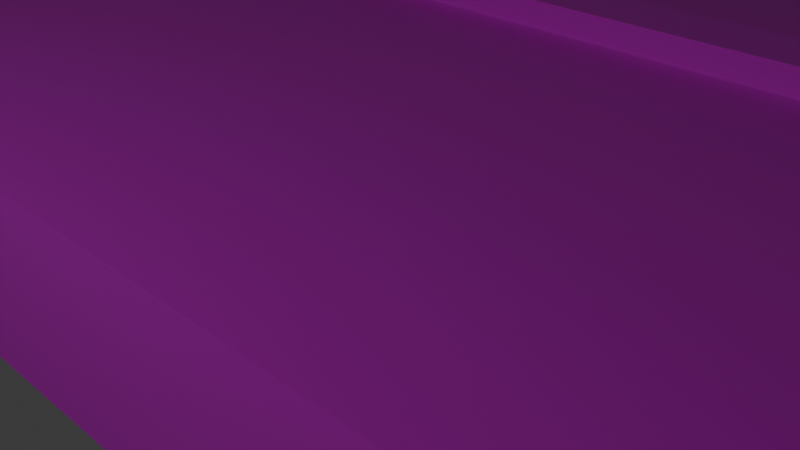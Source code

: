# Source: untitled.blend  (saved by Blender 4.1.24; exported with 4.5.12 LTS)
import bpy
from mathutils import Matrix  # noqa: F401  (used for matrix-valued properties, if any)

bpy.ops.wm.read_factory_settings(use_empty=True)
scene = bpy.context.scene
scene.name = 'Scene'

# ---- collections
col_collection = bpy.data.collections.new('Collection'); scene.collection.children.link(col_collection)

# ---- images (referenced by path relative to the original .blend; pixels are not part of the script)
import os
ASSET_DIR = os.environ.get("B2B_ASSET_DIR", "")  # directory of the original .blend (textures are referenced by path, not embedded)
HERE = os.path.dirname(os.path.abspath(__file__))  # packed textures are extracted next to this script under _unpacked/

def load_image(name, relpath, width, height, colorspace="sRGB"):
    """Load a texture the original file referenced (path relative to the .blend, or extracted next to this script)."""
    p = next((c for c in (os.path.join(HERE, relpath), os.path.join(ASSET_DIR, relpath)) if relpath and os.path.exists(c)), "")
    if p:
        img = bpy.data.images.load(p, check_existing=True)
        img.name = name
    else:  # same state as the original file: an image datablock whose file is absent (Cycles renders it pink)
        img = bpy.data.images.new(name, width, height)
        img.source = "FILE"
        img.filepath = "//" + (relpath or name)
    img.colorspace_settings.name = colorspace
    return img
img_calle_png = load_image('Calle.png', 'Calle.png', 1024, 1024, 'sRGB')
img_street_png = load_image('Street.png', 'Street.png', 1024, 1024, 'sRGB')
img_water_png = load_image('water.png', 'water.png', 1024, 1024, 'sRGB')

# ---- materials (node trees are filled in below, after node groups)
mat_material = bpy.data.materials.new('Material')
mat_material.alpha_threshold = 0.0
mat_material.use_transparent_shadow = False
mat_material.roughness = 0.5
mat_material.line_color = (0.0, 0.0, 0.0, 1.0)
mat_material_004 = bpy.data.materials.new('Material.004')
mat_material_004.use_transparent_shadow = False
mat_material_001 = bpy.data.materials.new('Material.001')
mat_material_001.use_transparent_shadow = False
mat_material_005 = bpy.data.materials.new('Material.005')
mat_material_005.use_transparent_shadow = False

# ---- material node trees
mat_material.use_nodes = True; mat_material.node_tree.nodes.clear()
_N = mat_material.node_tree.nodes; _L = mat_material.node_tree.links
n0 = _N.new('ShaderNodeOutputMaterial'); n0.name = 'Material Output'; n0.location = (300, 300)
n1 = _N.new('ShaderNodeBsdfPrincipled'); n1.name = 'Principled BSDF'; n1.location = (10, 300)
n1.inputs[3].default_value = 1.45
n2 = _N.new('ShaderNodeTexImage'); n2.name = 'Image Texture'; n2.location = (-180, 275)
n2.image = img_calle_png
_L.new(n1.outputs[0], n0.inputs[0])
_L.new(n2.outputs[0], n1.inputs[0])
n0.is_active_output = True
mat_material_004.use_nodes = True; mat_material_004.node_tree.nodes.clear()
_N = mat_material_004.node_tree.nodes; _L = mat_material_004.node_tree.links
n0 = _N.new('ShaderNodeBsdfPrincipled'); n0.name = 'Principled BSDF'; n0.location = (10, 300)
n1 = _N.new('ShaderNodeOutputMaterial'); n1.name = 'Material Output'; n1.location = (300, 300)
n2 = _N.new('ShaderNodeTexImage'); n2.name = 'Image Texture'; n2.location = (-280, 275)
n2.image = img_street_png
_L.new(n0.outputs[0], n1.inputs[0])
_L.new(n2.outputs[0], n0.inputs[0])
n1.is_active_output = True
mat_material_001.use_nodes = True; mat_material_001.node_tree.nodes.clear()
_N = mat_material_001.node_tree.nodes; _L = mat_material_001.node_tree.links
n0 = _N.new('ShaderNodeBsdfPrincipled'); n0.name = 'Principled BSDF'; n0.location = (10, 300)
n1 = _N.new('ShaderNodeOutputMaterial'); n1.name = 'Material Output'; n1.location = (300, 300)
n2 = _N.new('ShaderNodeTexImage'); n2.name = 'Image Texture'; n2.location = (-280, 275)
n2.image = img_calle_png
_L.new(n0.outputs[0], n1.inputs[0])
_L.new(n2.outputs[0], n0.inputs[0])
n1.is_active_output = True
mat_material_005.use_nodes = True; mat_material_005.node_tree.nodes.clear()
_N = mat_material_005.node_tree.nodes; _L = mat_material_005.node_tree.links
n0 = _N.new('ShaderNodeBsdfPrincipled'); n0.name = 'Principled BSDF'; n0.location = (10, 300)
n1 = _N.new('ShaderNodeOutputMaterial'); n1.name = 'Material Output'; n1.location = (300, 300)
n2 = _N.new('ShaderNodeTexImage'); n2.name = 'Image Texture'; n2.location = (-280, 275)
n2.image = img_water_png
_L.new(n0.outputs[0], n1.inputs[0])
_L.new(n2.outputs[0], n0.inputs[0])
n1.is_active_output = True

# ---- world
world_world = bpy.data.worlds.new('World'); scene.world = world_world
world_world.use_nodes = True; world_world.node_tree.nodes.clear()
_N = world_world.node_tree.nodes; _L = world_world.node_tree.links
n0 = _N.new('ShaderNodeOutputWorld'); n0.name = 'World Output'; n0.location = (300, 300)
n1 = _N.new('ShaderNodeBackground'); n1.name = 'Background'; n1.location = (10, 300)
n1.inputs[0].default_value = (0.05088, 0.05088, 0.05088, 1.0)
_L.new(n1.outputs[0], n0.inputs[0])
n0.is_active_output = True
world_world.color = (0.05088, 0.05088, 0.05088)
world_world.use_sun_shadow = False
world_world.sun_shadow_jitter_overblur = 0.0

# ---- cameras
cam_camera = bpy.data.cameras.new('Camera')
cam_camera.clip_end = 100.0
cam_camera.ortho_scale = 7.314

# ---- lights
light_light = bpy.data.lights.new('Light', 'POINT')
light_light.transmission_factor = 0.0
light_light.energy = 1000.0
light_light.shadow_soft_size = 0.1
light_light.shadow_maximum_resolution = 0.006
light_light.use_absolute_resolution = True

# ---- meshes
me_cube = bpy.data.meshes.new('Cube')
me_cube.from_pydata([(1.0, 1.0, 1.0), (1.0, 1.0, -1.0), (1.0, -1.0, 1.0), (1.0, -1.0, -1.0), (-1.0, 1.0, 1.0), (-1.0, 1.0, -1.0), (-1.0, -1.0, 1.0), (-1.0, -1.0, -1.0), (1.0, 1.265, -1.0), (-1.0, 1.265, -1.0), (1.0, 1.265, 1.0), (-1.0, 1.265, 1.0), (-1.0, 1.0, 1.348), (1.0, 1.0, 1.348), (-1.0, 1.265, 1.348), (1.0, 1.265, 1.348)], [], [(0, 4, 6, 2), (3, 2, 6, 7), (7, 6, 4, 5), (5, 1, 3, 7), (1, 0, 2, 3), (0, 1, 8, 10), (9, 11, 10, 8), (5, 4, 11, 9), (1, 5, 9, 8), (11, 4, 12, 14), (12, 13, 15, 14), (4, 0, 13, 12), (0, 10, 15, 13), (10, 11, 14, 15)])
_uv = me_cube.uv_layers.new(name='UVMap')
_uv.uv.foreach_set('vector', [0.9808, 0.9869, 0.01305, 0.9787, 0.01837, 0.7239, 0.9861, 0.7321, 0.3456, 0.1523, 0.3475, 0.008465, 0.6658, 0.009351, 0.6639, 0.1532, 0.6639, 0.1532, 0.9822, 0.1541, 0.9802, 0.298, 0.6619, 0.2971, 0.6619, 0.2971, 0.3436, 0.2962, 0.3456, 0.1523, 0.6639, 0.1532, 0.3436, 0.2962, 0.02528, 0.2953, 0.02724, 0.1515, 0.3456, 0.1523, 0.02528, 0.2953, 0.3436, 0.2962, 0.3433, 0.3153, 0.02502, 0.3144, 0.6616, 0.3162, 0.6597, 0.4601, 0.3414, 0.4592, 0.3433, 0.3153, 0.6619, 0.2971, 0.9802, 0.298, 0.98, 0.3171, 0.6616, 0.3162, 0.3436, 0.2962, 0.6619, 0.2971, 0.6616, 0.3162, 0.3433, 0.3153, 0.006549, 0.6142, 0.007243, 0.5804, 0.05983, 0.581, 0.05914, 0.6148, 0.05983, 0.581, 0.9695, 0.5845, 0.9688, 0.6183, 0.05914, 0.6148, 0.06074, 0.5366, 0.9704, 0.5401, 0.9695, 0.5845, 0.05983, 0.581, 0.9975, 0.5851, 0.9968, 0.6189, 0.9688, 0.6183, 0.9695, 0.5845, 0.9679, 0.6627, 0.05823, 0.6592, 0.05914, 0.6148, 0.9688, 0.6183])
me_cube.materials.append(mat_material)
me_cube.use_mirror_vertex_groups = False
me_cube.update()
me_cube_001 = bpy.data.meshes.new('Cube.001')
me_cube_001.from_pydata([(-1.0, -1.0, -1.0), (-1.0, -1.0, 1.0), (-1.0, 1.0, -1.0), (-1.0, 1.0, 1.0), (1.0, -1.0, -1.0), (1.0, -1.0, 1.0), (1.0, 1.0, -1.0), (1.0, 1.0, 1.0)], [], [(0, 1, 3, 2), (2, 3, 7, 6), (6, 7, 5, 4), (4, 5, 1, 0), (2, 6, 4, 0), (7, 3, 1, 5)])
_uv = me_cube_001.uv_layers.new(name='UVMap')
_uv.uv.foreach_set('vector', [0.02766, 0.01436, 0.04708, 0.01436, 0.04708, 0.3802, 0.02766, 0.3802, 0.02766, 0.3802, 0.04708, 0.3802, 0.04708, 0.3942, 0.02766, 0.3942, 0.02766, 0.3942, 0.04708, 0.3942, 0.04708, 0.6075, 0.02766, 0.6075, 0.02766, 0.6075, 0.04708, 0.6075, 0.04708, 0.7789, 0.02766, 0.7789, 0.008249, 0.3942, 0.02766, 0.3942, 0.02766, 0.6075, 0.008249, 0.6075, 0.04708, 0.3942, 0.9647, 0.3942, 0.9647, 0.6075, 0.04708, 0.6075])
me_cube_001.materials.append(mat_material_004)
me_cube_001.update()
me_cube_005 = bpy.data.meshes.new('Cube.005')
me_cube_005.from_pydata([(-1.0, -1.0, -1.0), (-1.0, -1.0, 1.0), (-1.0, 1.0, -1.0), (-1.0, 1.0, 1.0), (1.0, -1.0, -1.0), (1.0, -1.0, 1.0), (1.0, 1.0, -1.0), (1.0, 1.0, 1.0)], [], [(0, 1, 3, 2), (2, 3, 7, 6), (6, 7, 5, 4), (4, 5, 1, 0), (2, 6, 4, 0), (7, 3, 1, 5)])
_uv = me_cube_005.uv_layers.new(name='UVMap')
_uv.uv.foreach_set('vector', [0.03787, 0.0, -0.01202, 0.0, -0.01202, 0.25, 0.03787, 0.25, 0.03787, 0.25, -0.01202, 0.25, -0.01202, 0.5, 0.03787, 0.5, 0.03787, 0.5, -0.01202, 0.5, -0.01202, 0.75, 0.03787, 0.75, 0.03787, 0.75, -0.01202, 0.75, -0.01202, 1.0, 0.03787, 1.0, 0.08776, 0.5, 0.03787, 0.5, 0.03787, 0.75, 0.08776, 0.75, -0.01202, 0.5, 0.875, 0.5, 0.875, 0.75, -0.01202, 0.75])
me_cube_005.materials.append(mat_material_001)
me_cube_005.update()
me_cube_006 = bpy.data.meshes.new('Cube.006')
me_cube_006.from_pydata([(-1.0, -1.0, -1.0), (-1.0, -1.0, 1.0), (-1.0, 1.0, -1.0), (-1.0, 1.0, 1.0), (1.0, -1.0, -1.0), (1.0, -1.0, 1.0), (1.0, 1.0, -1.0), (1.0, 1.0, 1.0)], [], [(0, 1, 3, 2), (2, 3, 7, 6), (6, 7, 5, 4), (4, 5, 1, 0), (2, 6, 4, 0), (7, 3, 1, 5)])
_uv = me_cube_006.uv_layers.new(name='UVMap')
_uv.uv.foreach_set('vector', [0.005883, 0.0, 0.005883, 0.0, 0.004402, 0.2328, 0.004402, 0.2328, 0.004402, 0.2328, 0.004402, 0.2328, 0.005383, 0.005383, 0.005383, 0.005383, 0.005383, 0.005383, 0.005383, 0.005383, 0.003902, 0.9469, 0.003902, 0.9469, 0.003902, 0.9469, 0.003902, 0.9469, 0.002422, 1.0, 0.002422, 1.0, 0.005383, 0.005383, 0.005383, 0.005383, 0.003902, 0.9469, 0.003902, 0.9469, 0.005383, 0.005383, 0.875, 0.005383, 0.875, 0.9469, 0.003902, 0.9469])
me_cube_006.materials.append(mat_material_005)
me_cube_006.update()
me_cube_009 = bpy.data.meshes.new('Cube.009')
me_cube_009.from_pydata([(-1.0, -1.0, -1.0), (-1.0, -1.0, 1.0), (-1.0, 1.0, -1.0), (-1.0, 1.0, 1.0), (1.0, -1.0, -1.0), (1.0, -1.0, 1.0), (1.0, 1.0, -1.0), (1.0, 1.0, 1.0)], [], [(0, 1, 3, 2), (2, 3, 7, 6), (6, 7, 5, 4), (4, 5, 1, 0), (2, 6, 4, 0), (7, 3, 1, 5)])
_uv = me_cube_009.uv_layers.new(name='UVMap')
_uv.uv.foreach_set('vector', [0.03787, 0.0, -0.01202, 0.0, -0.01202, 0.25, 0.03787, 0.25, 0.03787, 0.25, -0.01202, 0.25, -0.01202, 0.5, 0.03787, 0.5, 0.03787, 0.5, -0.01202, 0.5, -0.01202, 0.75, 0.03787, 0.75, 0.03787, 0.75, -0.01202, 0.75, -0.01202, 1.0, 0.03787, 1.0, 0.08776, 0.5, 0.03787, 0.5, 0.03787, 0.75, 0.08776, 0.75, -0.01202, 0.5, 0.875, 0.5, 0.875, 0.75, -0.01202, 0.75])
me_cube_009.materials.append(mat_material_001)
me_cube_009.update()

# ---- objects
ob_vanqueta = bpy.data.objects.new('Vanqueta', me_cube)
ob_light = bpy.data.objects.new('Light', light_light)
ob_camera = bpy.data.objects.new('Camera', cam_camera)
ob_calle = bpy.data.objects.new('Calle', me_cube_001)
ob_cube = bpy.data.objects.new('Cube', me_cube_005)
ob_water = bpy.data.objects.new('Water', me_cube_006)
ob_cube_001 = bpy.data.objects.new('Cube.001', me_cube_009)

# ---- transforms, parenting, visibility, modifiers, constraints
ob_vanqueta.location = (0.0, 0.0, 0.0)
ob_vanqueta.scale = (25.85, 3.51, 1.0)
ob_vanqueta.lock_rotations_4d = False
ob_vanqueta.empty_display_type = 'ARROWS'
ob_vanqueta.lineart.crease_threshold = 0.0
ob_light.location = (-0.7205, -12.76, 9.499)
ob_light.rotation_euler = (0.6503, 0.05522, 1.866)
ob_light.lock_rotations_4d = False
ob_light.empty_display_type = 'ARROWS'
ob_light.color = (0.0, 0.0, 0.0, 0.0)
ob_light.lineart.crease_threshold = 0.0
ob_camera.location = (7.359, -6.926, 4.958)
ob_camera.rotation_euler = (1.109, 0.0, 0.8149)
ob_camera.lock_rotations_4d = False
ob_camera.empty_display_type = 'ARROWS'
ob_camera.color = (0.0, 0.0, 0.0, 0.0)
ob_camera.display_type = 'WIRE'
ob_camera.lineart.crease_threshold = 0.0
ob_calle.location = (0.0, 13.16, 0.0)
ob_calle.scale = (25.85, 8.784, 0.4964)
ob_cube.location = (0.0, 24.52, 0.0)
ob_cube.scale = (25.85, 3.055, 1.0)
ob_water.location = (0.0, 40.86, 0.0)
ob_water.scale = (25.85, 13.8, 0.4964)
ob_cube_001.location = (0.0, 55.03, 0.0)
ob_cube_001.scale = (25.85, -11.77, 1.0)

# ---- collection membership
col_collection.objects.link(ob_vanqueta)
col_collection.objects.link(ob_light)
col_collection.objects.link(ob_camera)
col_collection.objects.link(ob_calle)
col_collection.objects.link(ob_cube)
col_collection.objects.link(ob_water)
col_collection.objects.link(ob_cube_001)

# ---- scene / render settings (as saved in the file)
scene.camera = ob_camera
scene.frame_start = 1; scene.frame_end = 250; scene.frame_set(0)
scene.render.engine = 'BLENDER_EEVEE_NEXT'
scene.cycles.sampling_pattern = 'TABULATED_SOBOL'
scene.eevee.ray_tracing_options.trace_max_roughness = 0.0
bpy.context.view_layer.update()

